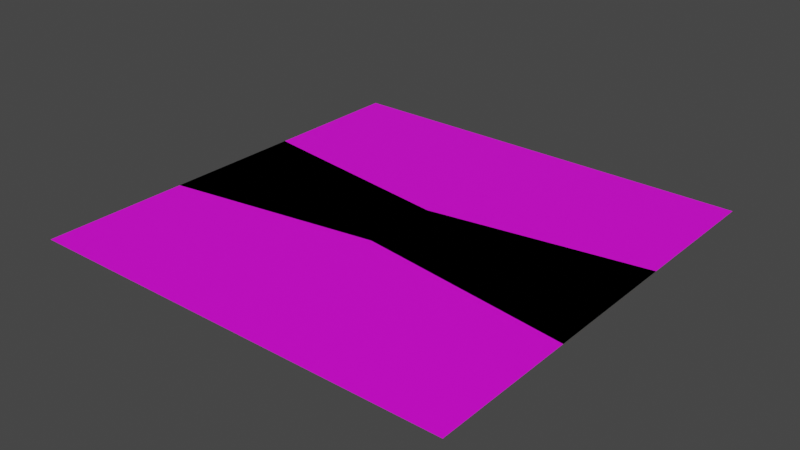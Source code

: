 # Source: Roads.blend  (saved by Blender 3.3.6; exported with 4.5.12 LTS)
import bpy
from mathutils import Matrix  # noqa: F401  (used for matrix-valued properties, if any)

bpy.ops.wm.read_factory_settings(use_empty=True)
scene = bpy.context.scene
scene.name = 'Scene'

# ---- images (referenced by path relative to the original .blend; pixels are not part of the script)
import os
ASSET_DIR = os.environ.get("B2B_ASSET_DIR", "")  # directory of the original .blend (textures are referenced by path, not embedded)
HERE = os.path.dirname(os.path.abspath(__file__))  # packed textures are extracted next to this script under _unpacked/

def load_image(name, relpath, width, height, colorspace="sRGB"):
    """Load a texture the original file referenced (path relative to the .blend, or extracted next to this script)."""
    p = next((c for c in (os.path.join(HERE, relpath), os.path.join(ASSET_DIR, relpath)) if relpath and os.path.exists(c)), "")
    if p:
        img = bpy.data.images.load(p, check_existing=True)
        img.name = name
    else:  # same state as the original file: an image datablock whose file is absent (Cycles renders it pink)
        img = bpy.data.images.new(name, width, height)
        img.source = "FILE"
        img.filepath = "//" + (relpath or name)
    img.colorspace_settings.name = colorspace
    return img
img_diffuse_png = load_image('Diffuse.png', 'Diffuse.png', 1024, 1024, 'sRGB')

# ---- materials (node trees are filled in below, after node groups)
mat_material_001 = bpy.data.materials.new('Material.001')
mat_material_001.alpha_threshold = 0.0
mat_material_001.use_transparent_shadow = False
mat_material_001.roughness = 0.5
mat_material_001.line_color = (0.0, 0.0, 0.0, 1.0)

# ---- material node trees
mat_material_001.use_nodes = True; mat_material_001.node_tree.nodes.clear()
_N = mat_material_001.node_tree.nodes; _L = mat_material_001.node_tree.links
n0 = _N.new('ShaderNodeOutputMaterial'); n0.name = 'Material Output'; n0.location = (300, 300)
n1 = _N.new('ShaderNodeBsdfPrincipled'); n1.name = 'Principled BSDF'; n1.location = (10, 300)
n1.distribution = 'GGX'
n1.subsurface_method = 'RANDOM_WALK_SKIN'
n1.inputs[3].default_value = 1.45
n1.inputs[27].default_value = (0.0, 0.0, 0.0, 1.0)
n1.inputs[28].default_value = 1.0
n2 = _N.new('ShaderNodeTexImage'); n2.name = 'Image Texture'; n2.location = (-383, 128)
n2.image = img_diffuse_png
_L.new(n1.outputs[0], n0.inputs[0])
_L.new(n2.outputs[0], n1.inputs[0])
n0.is_active_output = True

# ---- world
world_world = bpy.data.worlds.new('World'); scene.world = world_world
world_world.use_nodes = True; world_world.node_tree.nodes.clear()
_N = world_world.node_tree.nodes; _L = world_world.node_tree.links
n0 = _N.new('ShaderNodeOutputWorld'); n0.name = 'World Output'; n0.location = (300, 300)
n1 = _N.new('ShaderNodeBackground'); n1.name = 'Background'; n1.location = (10, 300)
n1.inputs[0].default_value = (0.05088, 0.05088, 0.05088, 1.0)
_L.new(n1.outputs[0], n0.inputs[0])
n0.is_active_output = True
world_world.color = (0.05088, 0.05088, 0.05088)
world_world.use_sun_shadow = False
world_world.sun_shadow_jitter_overblur = 0.0

# ---- meshes
me_plane_005 = bpy.data.meshes.new('Plane.005')
me_plane_005.from_pydata([(-2.0, -2.0, 0.0), (2.0, -2.0, 0.0), (-2.0, 2.0, 0.0), (2.0, 2.0, 0.0)], [], [(0, 1, 3, 2)])
_uv = me_plane_005.uv_layers.new(name='UVMap')
_uv.uv.foreach_set('vector', [0.0, 0.0, 1.0, 0.0, 1.0, 1.0, 0.0, 1.0])
me_plane_005.materials.append(mat_material_001)
me_plane_005.update()
me_plane_006 = bpy.data.meshes.new('Plane.006')
me_plane_006.from_pydata([(-2.0, -0.6578, 0.0), (2.0, -0.06244, 0.0), (-2.0, 0.6578, 0.0), (2.0, 0.06244, 0.0)], [], [(0, 1, 3, 2)])
_uv = me_plane_006.uv_layers.new(name='UVMap')
_uv.uv.foreach_set('vector', [0.0, 0.0, 1.0, 0.0, 1.0, 1.0, 0.0, 1.0])
me_plane_006.materials.append(mat_material_001)
me_plane_006.update()
me_plane_007 = bpy.data.meshes.new('Plane.007')
me_plane_007.from_pydata([(2.0, -0.6578, 0.0), (-2.0, -0.06244, 0.0), (2.0, 0.6578, 0.0), (-2.0, 0.06244, 0.0)], [], [(0, 2, 3, 1)])
_uv = me_plane_007.uv_layers.new(name='UVMap')
_uv.uv.foreach_set('vector', [0.0, 0.0, 0.0, 1.0, 1.0, 1.0, 1.0, 0.0])
me_plane_007.materials.append(mat_material_001)
me_plane_007.update()

# ---- objects
ob_road = bpy.data.objects.new('Road', me_plane_005)
ob_road_turn_right = bpy.data.objects.new('Road_Turn_Right', me_plane_006)
ob_road_turn_left = bpy.data.objects.new('Road_Turn_Left', me_plane_007)

# ---- transforms, parenting, visibility, modifiers, constraints
ob_road.location = (0.0, 0.0, 0.0)
ob_road_turn_right.location = (0.0, 0.0, 0.0)
ob_road_turn_left.location = (0.0, 0.0, 0.0)

# ---- collection membership
scene.collection.objects.link(ob_road)
scene.collection.objects.link(ob_road_turn_right)
scene.collection.objects.link(ob_road_turn_left)

# ---- scene / render settings (as saved in the file)
scene.frame_start = 1; scene.frame_end = 250; scene.frame_set(1)
scene.render.engine = 'BLENDER_EEVEE_NEXT'
scene.cycles.sampling_pattern = 'TABULATED_SOBOL'
scene.cycles.use_light_tree = False
scene.view_settings.view_transform = 'Filmic'
bpy.context.view_layer.update()

# ---- added for rendering (the .blend has no active camera and no usable light): camera, sun
cam_auto = bpy.data.cameras.new('AutoCamera')
cam_auto.lens = 50.0
cam_auto.sensor_width = 36.0
cam_auto.clip_end = 1000.0
ob_auto_camera = bpy.data.objects.new('AutoCamera', cam_auto)
scene.collection.objects.link(ob_auto_camera)
ob_auto_camera.location = (5.23386, -6.28063, 4.18709)
ob_auto_camera.rotation_euler = (1.09748, -7.21219e-08, 0.694738)
scene.camera = ob_auto_camera
light_auto_sun = bpy.data.lights.new('AutoSun', 'SUN')
light_auto_sun.energy = 3.0
light_auto_sun.angle = 0.0523599
ob_auto_sun = bpy.data.objects.new('AutoSun', light_auto_sun)
scene.collection.objects.link(ob_auto_sun)
ob_auto_sun.rotation_euler = (0.872665, 0.174533, 0.523599)
bpy.context.view_layer.update()
